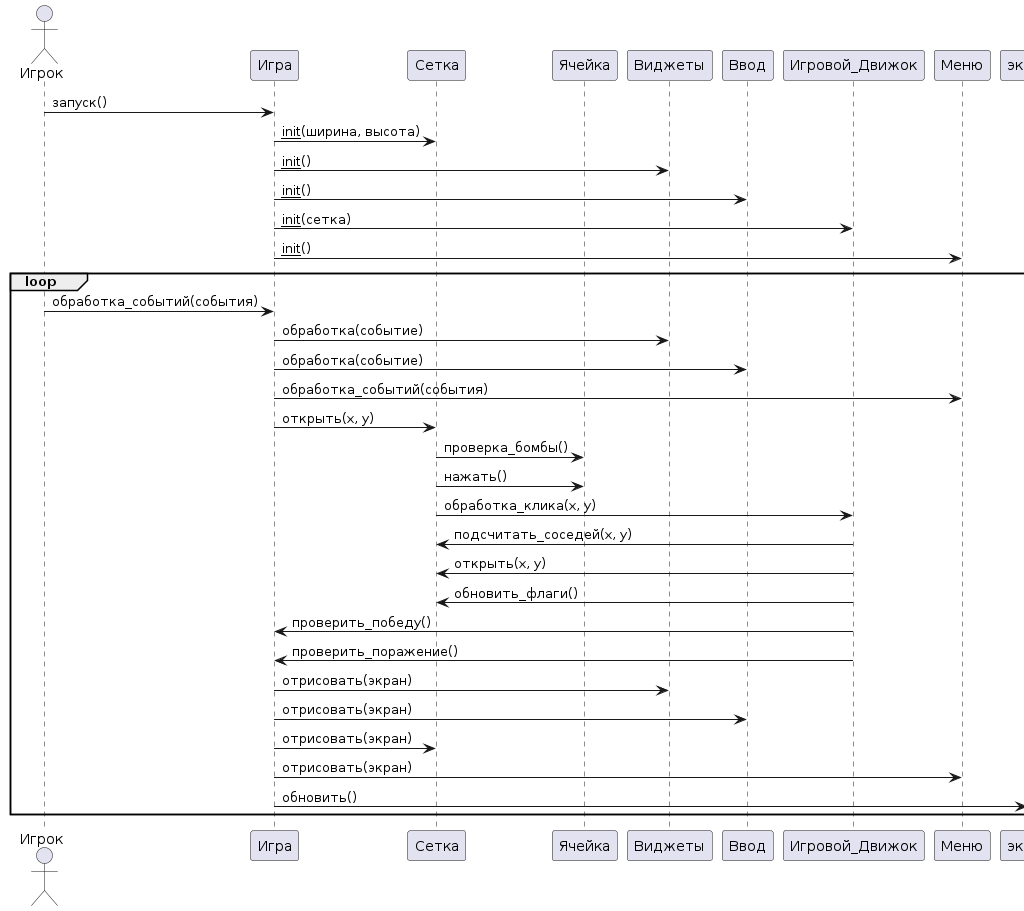

The diagram above was rendered by PlantUML. Its source (embedded in the PNG):
@startuml
actor Игрок

participant Игра
participant Сетка
participant Ячейка
participant Виджеты
participant Ввод
participant Игровой_Движок
participant Меню

Игрок -> Игра : запуск()
Игра -> Сетка : __init__(ширина, высота)
Игра -> Виджеты : __init__()
Игра -> Ввод : __init__()
Игра -> Игровой_Движок : __init__(сетка)
Игра -> Меню : __init__()

loop
    Игрок -> Игра : обработка_событий(события)
    Игра -> Виджеты : обработка(событие)
    Игра -> Ввод : обработка(событие)
    Игра -> Меню : обработка_событий(события)

    Игра -> Сетка : открыть(x, y)
    Сетка -> Ячейка : проверка_бомбы()
    Сетка -> Ячейка : нажать()
    Сетка -> Игровой_Движок : обработка_клика(x, y)
    Игровой_Движок -> Сетка : подсчитать_соседей(x, y)
    Игровой_Движок -> Сетка : открыть(x, y)
    Игровой_Движок -> Сетка : обновить_флаги()
    Игровой_Движок -> Игра : проверить_победу()
    Игровой_Движок -> Игра : проверить_поражение()

    Игра -> Виджеты : отрисовать(экран)
    Игра -> Ввод : отрисовать(экран)
    Игра -> Сетка : отрисовать(экран)
    Игра -> Меню : отрисовать(экран)
    Игра -> экран : обновить()
end
@enduml